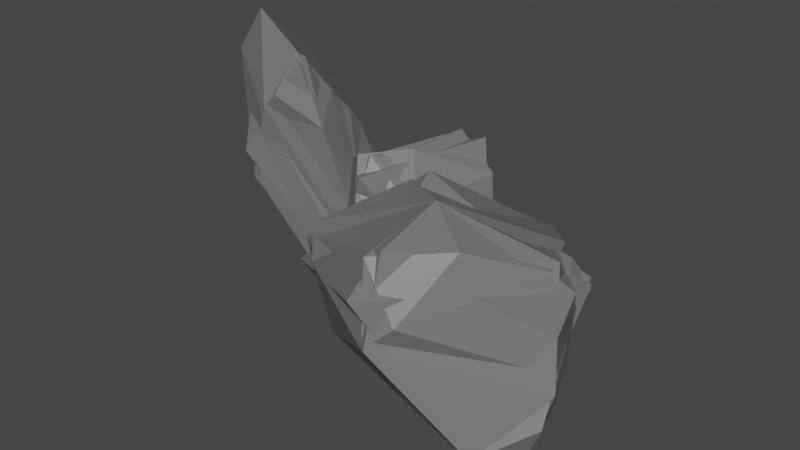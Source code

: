 # Source: rock5.blend  (saved by Blender 2.93.20; exported with 4.5.12 LTS)
import bpy
from mathutils import Matrix  # noqa: F401  (used for matrix-valued properties, if any)

bpy.ops.wm.read_factory_settings(use_empty=True)
scene = bpy.context.scene
scene.name = 'Scene'

# ---- collections
col_rock_lod0 = bpy.data.collections.new('Rock_LOD0'); scene.collection.children.link(col_rock_lod0)
col_rock_lod1 = bpy.data.collections.new('Rock_LOD1'); scene.collection.children.link(col_rock_lod1)
col_rock_lod2 = bpy.data.collections.new('Rock_LOD2'); scene.collection.children.link(col_rock_lod2)

# ---- materials (node trees are filled in below, after node groups)
mat_material = bpy.data.materials.new('Material')
mat_material.alpha_threshold = 0.0
mat_material.use_transparent_shadow = False
mat_material.line_color = (0.0, 0.0, 0.0, 1.0)

# ---- material node trees
mat_material.use_nodes = True; mat_material.node_tree.nodes.clear()
_N = mat_material.node_tree.nodes; _L = mat_material.node_tree.links
n0 = _N.new('ShaderNodeOutputMaterial'); n0.name = 'Material Output'; n0.location = (300, 300)
n1 = _N.new('ShaderNodeBsdfPrincipled'); n1.name = 'Principled BSDF'; n1.location = (10, 300)
n1.distribution = 'GGX'
n1.subsurface_method = 'BURLEY'
n1.inputs[0].default_value = (0.1845, 0.1845, 0.1845, 1.0)
n1.inputs[2].default_value = 0.4
n1.inputs[3].default_value = 1.45
n1.inputs[27].default_value = (0.0, 0.0, 0.0, 1.0)
n1.inputs[28].default_value = 1.0
_L.new(n1.outputs[0], n0.inputs[0])
n0.is_active_output = True

# ---- world
world_world = bpy.data.worlds.new('World'); scene.world = world_world
world_world.use_nodes = True; world_world.node_tree.nodes.clear()
_N = world_world.node_tree.nodes; _L = world_world.node_tree.links
n0 = _N.new('ShaderNodeOutputWorld'); n0.name = 'World Output'; n0.location = (300, 300)
n1 = _N.new('ShaderNodeBackground'); n1.name = 'Background'; n1.location = (10, 300)
n1.inputs[0].default_value = (0.05088, 0.05088, 0.05088, 1.0)
_L.new(n1.outputs[0], n0.inputs[0])
n0.is_active_output = True
world_world.color = (0.05088, 0.05088, 0.05088)
world_world.use_sun_shadow = False
world_world.sun_shadow_jitter_overblur = 0.0

# ---- meshes
me_cube_001 = bpy.data.meshes.new('Cube.001')
me_cube_001.from_pydata([(0.3859, 0.6051, 0.5853), (0.478, 0.4594, -0.5984), (0.155, 0.5279, -0.513), (0.07215, -0.9266, 0.5686), (0.7589, -0.1793, -0.4492), (0.8212, 0.2857, -0.3256), (0.6788, 0.1716, 0.1245), (-0.3223, 0.7675, -0.08516), (0.5435, 0.407, 0.6416), (0.1885, -0.1945, -0.9778), (-0.009019, -0.9743, 0.06599), (0.1376, -0.1867, 0.9755), (-0.6531, -0.2091, 0.6213), (-0.6185, -0.3815, -0.3831), (-0.4259, -0.06883, -0.7619), (-0.8412, -0.1069, -0.3674), (0.5526, -0.5405, -0.08365), (-0.6477, 0.3566, -0.2834), (-0.1747, -0.6011, 0.9736), (0.4164, -0.5208, 0.5538), (-0.2328, -0.8879, -0.5644), (-0.4124, -0.6995, -0.5974), (-0.4433, 0.4074, 0.6191), (0.09836, 0.5767, 0.9215), (-0.1519, 0.7674, 0.4843), (0.7676, 0.05634, -0.7717), (-0.363, -0.5328, -0.2494), (-0.7, -1.071, 1.537), (-0.8837, -1.069, 1.348), (-0.6509, 0.4535, 0.07328), (-0.494, -0.5771, 1.503), (-0.3893, -0.8132, 1.226), (-0.341, -0.4983, 0.5691), (-1.049, -0.9946, 0.5938), (-0.2488, -0.3745, -0.2641), (-1.05, -0.8482, 2.198), (-0.8735, 0.2161, 0.8106), (-0.4374, 0.1904, -0.6816), (-1.082, 0.01772, -0.2739), (-1.4, -0.407, 1.246), (-1.382, -0.8129, 1.761), (-1.53, -0.5764, 1.128), (-0.5279, -0.1468, 1.017), (-1.351, -0.8329, 0.9293), (-0.6659, 0.4591, -0.632), (-0.407, 0.1812, 0.05498), (-1.227, -0.1762, 1.684), (-1.348, -0.3156, 1.664), (-0.9139, -0.3843, -0.3781), (-0.4448, -0.334, -0.78), (-0.747, -0.6907, -0.2177), (-0.5836, -0.9024, 1.925), (1.421, -2.006, 0.4638), (2.223, -1.126, -0.5899), (2.203, -0.912, -0.1905), (-0.209, -0.9157, -0.2243), (1.449, -1.188, -1.135), (1.847, -1.577, -0.8077), (1.354, -1.722, -0.4158), (2.078, -0.8946, 0.7104), (1.178, -2.102, 0.2384), (1.814, -0.2274, -1.019), (0.1375, -0.4324, -0.5537), (0.2524, -1.661, 0.4823), (0.4534, -0.6156, 0.9227), (1.079, 0.1986, 0.03755), (1.728, 0.1408, -0.2224), (1.34, 0.2637, 0.4234), (0.7584, -1.082, -0.9024), (1.778, -0.2216, 0.6008), (-0.2078, -1.148, 0.5044), (0.258, -1.443, -0.2932), (0.7176, 0.2181, -0.7645), (0.9299, 0.3219, -0.5079), (1.123, -1.129, 1.117), (1.1, -1.968, 0.9565), (1.634, -1.491, 0.9785), (1.958, -1.071, -1.234), (1.252, 0.896, -0.4529), (0.5635, 0.7297, -0.3861), (0.6687, 0.6568, -0.2286), (1.3, 0.07012, -0.8785), (0.5999, 0.5482, -0.7682), (0.6585, 0.8004, -0.6405), (0.9395, 0.7467, -0.6809), (0.9955, 0.6469, 0.01408), (1.257, 0.8657, -0.6041), (0.3998, 0.2809, -0.4477), (1.029, -0.03642, -0.7914), (1.519, 0.4828, -0.6891), (1.457, 0.1535, -0.2971), (0.8801, -0.02573, -0.2391), (0.6304, 0.146, -0.1572), (0.9277, 0.02514, -0.0404), (0.8445, 0.3475, -0.8602), (0.9406, 0.3186, 0.03375), (1.573, 0.1792, -0.7034), (1.231, 0.3791, -0.8793), (0.7099, -0.1451, -0.5736), (0.7225, -0.1246, -0.4194), (1.418, 0.5145, -0.1617), (1.494, 0.8183, -0.3814), (1.289, 0.7702, -0.1396), (0.4147, 0.6252, -0.6406)], [], [(9, 14, 2), (12, 17, 15), (3, 10, 16), (16, 10, 20), (8, 23, 11), (8, 11, 19), (6, 4, 5), (10, 3, 18, 12), (16, 19, 3), (1, 2, 0, 8, 6, 5), (14, 15, 17, 7, 2), (16, 4, 6), (7, 17, 22), (18, 3, 19), (20, 21, 14), (11, 23, 22, 18), (1, 5, 25), (7, 0, 2), (12, 22, 17), (21, 20, 13), (15, 14, 13), (16, 6, 19), (11, 18, 19), (19, 6, 8), (4, 16, 20, 9, 25), (23, 0, 24), (22, 23, 24), (8, 0, 23), (9, 2, 25), (7, 24, 0), (13, 14, 21), (13, 20, 10, 12, 15), (20, 14, 9), (12, 18, 22), (5, 4, 25), (1, 25, 2), (24, 7, 22), (35, 40, 28), (38, 43, 41), (29, 36, 42), (42, 36, 46), (34, 49, 37), (34, 37, 45), (32, 30, 31), (36, 29, 44, 38), (42, 45, 29), (27, 28, 26, 34, 32, 31), (40, 41, 43, 33, 28), (42, 30, 32), (33, 43, 48), (44, 29, 45), (46, 47, 40), (37, 49, 48, 44), (27, 31, 51), (33, 26, 28), (38, 48, 43), (47, 46, 39), (41, 40, 39), (42, 32, 45), (37, 44, 45), (45, 32, 34), (30, 42, 46, 35, 51), (49, 26, 50), (48, 49, 50), (34, 26, 49), (35, 28, 51), (33, 50, 26), (39, 40, 47), (39, 46, 36, 38, 41), (46, 40, 35), (38, 44, 48), (31, 30, 51), (27, 51, 28), (50, 33, 48), (61, 66, 54), (64, 69, 67), (55, 62, 68), (68, 62, 72), (60, 75, 63), (60, 63, 71), (58, 56, 57), (62, 55, 70, 64), (68, 71, 55), (53, 54, 52, 60, 58, 57), (66, 67, 69, 59, 54), (68, 56, 58), (59, 69, 74), (70, 55, 71), (72, 73, 66), (63, 75, 74, 70), (53, 57, 77), (59, 52, 54), (64, 74, 69), (73, 72, 65), (67, 66, 65), (68, 58, 71), (63, 70, 71), (71, 58, 60), (56, 68, 72, 61, 77), (75, 52, 76), (74, 75, 76), (60, 52, 75), (61, 54, 77), (59, 76, 52), (65, 66, 73), (65, 72, 62, 64, 67), (72, 66, 61), (64, 70, 74), (57, 56, 77), (53, 77, 54), (76, 59, 74), (87, 92, 80), (90, 95, 93), (81, 88, 94), (94, 88, 98), (86, 101, 89), (86, 89, 97), (84, 82, 83), (88, 81, 96, 90), (94, 97, 81), (79, 80, 78, 86, 84, 83), (92, 93, 95, 85, 80), (94, 82, 84), (85, 95, 100), (96, 81, 97), (98, 99, 92), (89, 101, 100, 96), (79, 83, 103), (85, 78, 80), (90, 100, 95), (99, 98, 91), (93, 92, 91), (94, 84, 97), (89, 96, 97), (97, 84, 86), (82, 94, 98, 87, 103), (101, 78, 102), (100, 101, 102), (86, 78, 101), (87, 80, 103), (85, 102, 78), (91, 92, 99), (91, 98, 88, 90, 93), (98, 92, 87), (90, 96, 100), (83, 82, 103), (79, 103, 80), (102, 85, 100)])
_uv = me_cube_001.uv_layers.new(name='UVMap')
_uv.uv.foreach_set('vector', [0.2708, 0.6498, 0.1917, 0.6341, 0.2727, 0.5391, 0.5844, 0.09273, 0.4532, 0.1908, 0.4509, 0.105, 0.5679, 0.8636, 0.5027, 0.8781, 0.4867, 0.7515, 0.4867, 0.7515, 0.5027, 0.8781, 0.4508, 0.8932, 0.6517, 0.5914, 0.7242, 0.5749, 0.7288, 0.6478, 0.6517, 0.5914, 0.7288, 0.6478, 0.6736, 0.6731, 0.5429, 0.6196, 0.4308, 0.649, 0.448, 0.5845, 0.5027, 0.8781, 0.5679, 0.8636, 0.611, 0.8919, 0.5842, 0.9269, 0.5515, 0.7224, 0.5835, 0.7033, 0.5596, 0.7369, 0.3227, 0.562, 0.4479, 0.362, 0.5821, 0.4268, 0.6517, 0.5914, 0.5429, 0.6196, 0.448, 0.5845, 0.1917, 0.6341, 0.1293, 0.6402, 0.4532, 0.1908, 0.4887, 0.319, 0.2727, 0.5391, 0.4867, 0.7515, 0.4308, 0.649, 0.5429, 0.6196, 0.4887, 0.319, 0.4532, 0.1908, 0.5655, 0.239, 0.611, 0.8919, 0.5679, 0.8636, 0.6036, 0.8273, 0.2278, 0.7301, 0.199, 0.7148, 0.1917, 0.6341, 0.7288, 0.6478, 0.6081, 0.3864, 0.5655, 0.239, 0.7629, 0.6765, 0.3459, 0.5734, 0.448, 0.5845, 0.3751, 0.6193, 0.4887, 0.319, 0.5821, 0.4268, 0.4479, 0.362, 0.5844, 0.09273, 0.5655, 0.239, 0.4532, 0.1908, 0.199, 0.7148, 0.2278, 0.7301, 0.1567, 0.6881, 0.1293, 0.6402, 0.1917, 0.6341, 0.1567, 0.6881, 0.4867, 0.7515, 0.5429, 0.6196, 0.5515, 0.7378, 0.6241, 0.8724, 0.611, 0.8919, 0.6036, 0.8273, 0.6736, 0.6731, 0.5429, 0.6196, 0.6517, 0.5914, 0.4308, 0.649, 0.2834, 0.75, 0.2278, 0.7301, 0.2708, 0.6498, 0.3751, 0.6193, 0.6081, 0.3864, 0.5821, 0.4268, 0.5641, 0.3509, 0.6005, 0.3263, 0.6081, 0.3864, 0.5641, 0.3509, 0.5936, 0.4488, 0.5821, 0.4268, 0.6081, 0.3864, 0.2708, 0.6498, 0.2727, 0.5391, 0.3751, 0.6193, 0.4887, 0.319, 0.5641, 0.3509, 0.5821, 0.4268, 0.1567, 0.6881, 0.1917, 0.6341, 0.199, 0.7148, 0.1567, 0.6881, 0.4746, 0.005289, 0.5482, 0.01203, 0.5844, 0.09273, 0.4509, 0.105, 0.2278, 0.7301, 0.1917, 0.6341, 0.2708, 0.6498, 0.5844, 0.09273, 0.6149, 0.07068, 0.5655, 0.239, 0.448, 0.5845, 0.4308, 0.649, 0.3751, 0.6193, 0.3459, 0.5734, 0.3751, 0.6193, 0.2727, 0.5391, 0.5641, 0.3509, 0.4887, 0.319, 0.5655, 0.239, 0.2708, 0.6498, 0.1917, 0.6341, 0.2727, 0.5391, 0.5844, 0.09273, 0.4532, 0.1908, 0.4509, 0.105, 0.5679, 0.8636, 0.5027, 0.8781, 0.4867, 0.7515, 0.4867, 0.7515, 0.5027, 0.8781, 0.4508, 0.8932, 0.6517, 0.5914, 0.7242, 0.5749, 0.7288, 0.6478, 0.6517, 0.5914, 0.7288, 0.6478, 0.6736, 0.6731, 0.5429, 0.6196, 0.4308, 0.649, 0.448, 0.5845, 0.5027, 0.8781, 0.5679, 0.8636, 0.611, 0.8919, 0.5842, 0.9269, 0.5515, 0.7224, 0.5835, 0.7033, 0.5596, 0.7369, 0.3227, 0.562, 0.4479, 0.362, 0.5821, 0.4268, 0.6517, 0.5914, 0.5429, 0.6196, 0.448, 0.5845, 0.1917, 0.6341, 0.1293, 0.6402, 0.4532, 0.1908, 0.4887, 0.319, 0.2727, 0.5391, 0.4867, 0.7515, 0.4308, 0.649, 0.5429, 0.6196, 0.4887, 0.319, 0.4532, 0.1908, 0.5655, 0.239, 0.611, 0.8919, 0.5679, 0.8636, 0.6036, 0.8273, 0.2278, 0.7301, 0.199, 0.7148, 0.1917, 0.6341, 0.7288, 0.6478, 0.6081, 0.3864, 0.5655, 0.239, 0.7629, 0.6765, 0.3459, 0.5734, 0.448, 0.5845, 0.3751, 0.6193, 0.4887, 0.319, 0.5821, 0.4268, 0.4479, 0.362, 0.5844, 0.09273, 0.5655, 0.239, 0.4532, 0.1908, 0.199, 0.7148, 0.2278, 0.7301, 0.1567, 0.6881, 0.1293, 0.6402, 0.1917, 0.6341, 0.1567, 0.6881, 0.4867, 0.7515, 0.5429, 0.6196, 0.5515, 0.7378, 0.6241, 0.8724, 0.611, 0.8919, 0.6036, 0.8273, 0.6736, 0.6731, 0.5429, 0.6196, 0.6517, 0.5914, 0.4308, 0.649, 0.2834, 0.75, 0.2278, 0.7301, 0.2708, 0.6498, 0.3751, 0.6193, 0.6081, 0.3864, 0.5821, 0.4268, 0.5641, 0.3509, 0.6005, 0.3263, 0.6081, 0.3864, 0.5641, 0.3509, 0.5936, 0.4488, 0.5821, 0.4268, 0.6081, 0.3864, 0.2708, 0.6498, 0.2727, 0.5391, 0.3751, 0.6193, 0.4887, 0.319, 0.5641, 0.3509, 0.5821, 0.4268, 0.1567, 0.6881, 0.1917, 0.6341, 0.199, 0.7148, 0.1567, 0.6881, 0.4746, 0.005289, 0.5482, 0.01203, 0.5844, 0.09273, 0.4509, 0.105, 0.2278, 0.7301, 0.1917, 0.6341, 0.2708, 0.6498, 0.5844, 0.09273, 0.6149, 0.07068, 0.5655, 0.239, 0.448, 0.5845, 0.4308, 0.649, 0.3751, 0.6193, 0.3459, 0.5734, 0.3751, 0.6193, 0.2727, 0.5391, 0.5641, 0.3509, 0.4887, 0.319, 0.5655, 0.239, 0.2708, 0.6498, 0.1917, 0.6341, 0.2727, 0.5391, 0.5844, 0.09273, 0.4532, 0.1908, 0.4509, 0.105, 0.5679, 0.8636, 0.5027, 0.8781, 0.4867, 0.7515, 0.4867, 0.7515, 0.5027, 0.8781, 0.4508, 0.8932, 0.6517, 0.5914, 0.7242, 0.5749, 0.7288, 0.6478, 0.6517, 0.5914, 0.7288, 0.6478, 0.6736, 0.6731, 0.5429, 0.6196, 0.4308, 0.649, 0.448, 0.5845, 0.5027, 0.8781, 0.5679, 0.8636, 0.611, 0.8919, 0.5842, 0.9269, 0.5515, 0.7224, 0.5835, 0.7033, 0.5596, 0.7369, 0.3227, 0.562, 0.4479, 0.362, 0.5821, 0.4268, 0.6517, 0.5914, 0.5429, 0.6196, 0.448, 0.5845, 0.1917, 0.6341, 0.1293, 0.6402, 0.4532, 0.1908, 0.4887, 0.319, 0.2727, 0.5391, 0.4867, 0.7515, 0.4308, 0.649, 0.5429, 0.6196, 0.4887, 0.319, 0.4532, 0.1908, 0.5655, 0.239, 0.611, 0.8919, 0.5679, 0.8636, 0.6036, 0.8273, 0.2278, 0.7301, 0.199, 0.7148, 0.1917, 0.6341, 0.7288, 0.6478, 0.6081, 0.3864, 0.5655, 0.239, 0.7629, 0.6765, 0.3459, 0.5734, 0.448, 0.5845, 0.3751, 0.6193, 0.4887, 0.319, 0.5821, 0.4268, 0.4479, 0.362, 0.5844, 0.09273, 0.5655, 0.239, 0.4532, 0.1908, 0.199, 0.7148, 0.2278, 0.7301, 0.1567, 0.6881, 0.1293, 0.6402, 0.1917, 0.6341, 0.1567, 0.6881, 0.4867, 0.7515, 0.5429, 0.6196, 0.5515, 0.7378, 0.6241, 0.8724, 0.611, 0.8919, 0.6036, 0.8273, 0.6736, 0.6731, 0.5429, 0.6196, 0.6517, 0.5914, 0.4308, 0.649, 0.2834, 0.75, 0.2278, 0.7301, 0.2708, 0.6498, 0.3751, 0.6193, 0.6081, 0.3864, 0.5821, 0.4268, 0.5641, 0.3509, 0.6005, 0.3263, 0.6081, 0.3864, 0.5641, 0.3509, 0.5936, 0.4488, 0.5821, 0.4268, 0.6081, 0.3864, 0.2708, 0.6498, 0.2727, 0.5391, 0.3751, 0.6193, 0.4887, 0.319, 0.5641, 0.3509, 0.5821, 0.4268, 0.1567, 0.6881, 0.1917, 0.6341, 0.199, 0.7148, 0.1567, 0.6881, 0.4746, 0.005289, 0.5482, 0.01203, 0.5844, 0.09273, 0.4509, 0.105, 0.2278, 0.7301, 0.1917, 0.6341, 0.2708, 0.6498, 0.5844, 0.09273, 0.6149, 0.07068, 0.5655, 0.239, 0.448, 0.5845, 0.4308, 0.649, 0.3751, 0.6193, 0.3459, 0.5734, 0.3751, 0.6193, 0.2727, 0.5391, 0.5641, 0.3509, 0.4887, 0.319, 0.5655, 0.239, 0.2708, 0.6498, 0.1917, 0.6341, 0.2727, 0.5391, 0.5844, 0.09273, 0.4532, 0.1908, 0.4509, 0.105, 0.5679, 0.8636, 0.5027, 0.8781, 0.4867, 0.7515, 0.4867, 0.7515, 0.5027, 0.8781, 0.4508, 0.8932, 0.6517, 0.5914, 0.7242, 0.5749, 0.7288, 0.6478, 0.6517, 0.5914, 0.7288, 0.6478, 0.6736, 0.6731, 0.5429, 0.6196, 0.4308, 0.649, 0.448, 0.5845, 0.5027, 0.8781, 0.5679, 0.8636, 0.611, 0.8919, 0.5842, 0.9269, 0.5515, 0.7224, 0.5835, 0.7033, 0.5596, 0.7369, 0.3227, 0.562, 0.4479, 0.362, 0.5821, 0.4268, 0.6517, 0.5914, 0.5429, 0.6196, 0.448, 0.5845, 0.1917, 0.6341, 0.1293, 0.6402, 0.4532, 0.1908, 0.4887, 0.319, 0.2727, 0.5391, 0.4867, 0.7515, 0.4308, 0.649, 0.5429, 0.6196, 0.4887, 0.319, 0.4532, 0.1908, 0.5655, 0.239, 0.611, 0.8919, 0.5679, 0.8636, 0.6036, 0.8273, 0.2278, 0.7301, 0.199, 0.7148, 0.1917, 0.6341, 0.7288, 0.6478, 0.6081, 0.3864, 0.5655, 0.239, 0.7629, 0.6765, 0.3459, 0.5734, 0.448, 0.5845, 0.3751, 0.6193, 0.4887, 0.319, 0.5821, 0.4268, 0.4479, 0.362, 0.5844, 0.09273, 0.5655, 0.239, 0.4532, 0.1908, 0.199, 0.7148, 0.2278, 0.7301, 0.1567, 0.6881, 0.1293, 0.6402, 0.1917, 0.6341, 0.1567, 0.6881, 0.4867, 0.7515, 0.5429, 0.6196, 0.5515, 0.7378, 0.6241, 0.8724, 0.611, 0.8919, 0.6036, 0.8273, 0.6736, 0.6731, 0.5429, 0.6196, 0.6517, 0.5914, 0.4308, 0.649, 0.2834, 0.75, 0.2278, 0.7301, 0.2708, 0.6498, 0.3751, 0.6193, 0.6081, 0.3864, 0.5821, 0.4268, 0.5641, 0.3509, 0.6005, 0.3263, 0.6081, 0.3864, 0.5641, 0.3509, 0.5936, 0.4488, 0.5821, 0.4268, 0.6081, 0.3864, 0.2708, 0.6498, 0.2727, 0.5391, 0.3751, 0.6193, 0.4887, 0.319, 0.5641, 0.3509, 0.5821, 0.4268, 0.1567, 0.6881, 0.1917, 0.6341, 0.199, 0.7148, 0.1567, 0.6881, 0.4746, 0.005289, 0.5482, 0.01203, 0.5844, 0.09273, 0.4509, 0.105, 0.2278, 0.7301, 0.1917, 0.6341, 0.2708, 0.6498, 0.5844, 0.09273, 0.6149, 0.07068, 0.5655, 0.239, 0.448, 0.5845, 0.4308, 0.649, 0.3751, 0.6193, 0.3459, 0.5734, 0.3751, 0.6193, 0.2727, 0.5391, 0.5641, 0.3509, 0.4887, 0.319, 0.5655, 0.239])
me_cube_001.materials.append(mat_material)
me_cube_001.use_remesh_preserve_volume = False
me_cube_001.use_remesh_preserve_attributes = False
me_cube_001.use_mirror_vertex_groups = False
me_cube_001.update()
me_cube_002 = bpy.data.meshes.new('Cube.002')
me_cube_002.from_pydata([(0.5566, 0.4551, 0.6394), (0.2632, 0.5152, -0.5593), (0.08044, -0.9702, 0.4788), (0.6683, -0.3951, -0.2394), (0.1885, -0.1945, -0.9778), (-0.05695, -0.5666, 0.982), (-0.6531, -0.2091, 0.6213), (-0.8281, -0.1286, -0.3288), (-0.4259, -0.06883, -0.7619), (-0.4037, 0.7506, -0.1112), (0.4164, -0.5208, 0.5538), (-0.2841, -0.8599, -0.5887), (-0.4433, 0.4074, 0.6191), (0.04156, 0.662, 0.8703), (0.8156, 0.1794, -0.6761), (-0.2398, -0.4096, -0.2584), (-0.8313, -1.083, 1.404), (-0.499, -0.3332, 1.249), (-1.05, -0.8482, 2.198), (-0.5564, 0.4015, -0.6473), (-1.51, -0.5524, 1.094), (-1.382, -0.8129, 1.761), (-1.116, -0.991, 0.6196), (-0.6062, 0.4799, 0.08398), (-1.253, -0.1846, 1.689), (-1.145, -0.119, -0.2274), (-0.4763, -0.3967, -0.7575), (-0.5268, -0.9398, 1.835), (1.232, -2.137, 0.2551), (2.235, -0.9754, -0.331), (-0.1824, -0.8337, -0.3259), (1.046, -1.15, -1.032), (1.847, -1.577, -0.8077), (1.814, -0.2274, -1.019), (-0.1693, -1.286, 0.4255), (0.4534, -0.6156, 0.9227), (1.287, 0.2327, 0.4266), (1.728, 0.1408, -0.2224), (2.075, -0.7875, 0.7544), (0.258, -1.443, -0.2932), (0.7628, 0.2721, -0.7185), (1.123, -1.129, 1.117), (1.227, -1.917, 1.024), (1.958, -1.071, -1.234), (1.253, 0.8925, -0.5918), (0.6234, 0.684, -0.2752), (0.7354, 0.4389, -0.8365), (1.558, 0.2378, -0.7442), (0.9474, 0.02395, -0.05955), (0.4464, 0.1698, -0.3526), (0.995, 0.6074, 0.04766), (1.299, 0.08474, -0.9239), (0.7051, -0.153, -0.5371), (1.444, 0.1858, -0.2082), (1.475, 0.8323, -0.3175), (0.4604, 0.7101, -0.6295)], [], [(4, 8, 1), (6, 9, 7), (3, 2, 11), (0, 13, 5), (0, 5, 10), (0, 3, 14), (3, 10, 2), (0, 14, 1), (5, 2, 10), (9, 0, 1), (6, 12, 9), (3, 0, 10), (4, 1, 14), (9, 13, 0), (7, 8, 11), (11, 8, 4), (6, 5, 12), (13, 9, 12), (18, 21, 16), (25, 22, 20), (17, 23, 24), (15, 26, 19), (15, 19, 23), (15, 17, 27), (15, 27, 16), (22, 15, 16), (17, 15, 23), (18, 16, 27), (22, 26, 15), (20, 21, 24), (24, 21, 18), (26, 22, 25), (33, 37, 29), (35, 38, 36), (31, 30, 40), (28, 42, 34), (28, 34, 39), (28, 31, 32), (31, 39, 30), (28, 32, 29), (34, 30, 39), (29, 32, 43), (38, 28, 29), (35, 41, 38), (31, 28, 39), (8, 7, 9, 1), (33, 29, 43), (38, 42, 28), (36, 37, 40), (40, 37, 33), (35, 34, 41), (32, 31, 43), (42, 38, 41), (53, 50, 48), (46, 51, 52), (44, 54, 47), (44, 47, 51), (44, 46, 55), (44, 55, 45), (50, 44, 45), (46, 44, 51), (49, 45, 55), (50, 54, 44), (48, 49, 52), (54, 50, 53), (2, 5, 6), (3, 11, 4, 14), (5, 13, 12), (2, 6, 7, 11), (21, 20, 22, 16), (23, 19, 25), (24, 18, 27, 17), (19, 26, 25), (23, 25, 20, 24), (37, 36, 38, 29), (30, 34, 35), (31, 40, 33, 43), (34, 42, 41), (30, 35, 36, 40), (49, 48, 50, 45), (51, 47, 53), (46, 52, 49, 55), (47, 54, 53), (51, 53, 48, 52)])
_uv = me_cube_002.uv_layers.new(name='UVMap')
_uv.uv.foreach_set('vector', [0.2708, 0.6498, 0.1917, 0.6341, 0.2977, 0.5509, 0.5844, 0.09273, 0.4844, 0.3032, 0.4315, 0.1435, 0.4624, 0.7069, 0.5563, 0.8662, 0.4508, 0.8932, 0.6254, 0.5486, 0.7242, 0.5749, 0.7564, 0.6711, 0.6254, 0.5486, 0.7564, 0.6711, 0.6736, 0.6731, 0.6254, 0.5486, 0.3475, 0.7061, 0.3961, 0.6093, 0.5515, 0.7224, 0.5835, 0.7033, 0.5596, 0.7369, 0.6254, 0.5486, 0.3961, 0.6093, 0.4051, 0.4304, 0.6135, 0.8882, 0.5563, 0.8662, 0.6036, 0.8273, 0.4844, 0.3032, 0.6254, 0.5486, 0.4051, 0.4304, 0.5844, 0.09273, 0.5655, 0.239, 0.4844, 0.3032, 0.4624, 0.7069, 0.6254, 0.5486, 0.5515, 0.7378, 0.2708, 0.6498, 0.2977, 0.5509, 0.3961, 0.6093, 0.4844, 0.3032, 0.6001, 0.38, 0.6254, 0.5486, 0.4315, 0.1435, 0.1917, 0.6341, 0.2214, 0.7267, 0.2214, 0.7267, 0.1917, 0.6341, 0.2708, 0.6498, 0.5844, 0.09273, 0.6149, 0.07068, 0.5655, 0.239, 0.6001, 0.38, 0.4844, 0.3032, 0.5655, 0.239, 0.2708, 0.6498, 0.1917, 0.6341, 0.2942, 0.5492, 0.5807, 0.1216, 0.4842, 0.3026, 0.4377, 0.1311, 0.4611, 0.7044, 0.565, 0.8599, 0.4508, 0.8932, 0.6316, 0.5563, 0.7242, 0.5749, 0.7518, 0.6672, 0.6316, 0.5563, 0.7518, 0.6672, 0.6736, 0.6731, 0.6316, 0.5563, 0.3511, 0.7036, 0.3848, 0.6147, 0.6316, 0.5563, 0.3848, 0.6147, 0.4112, 0.4206, 0.4842, 0.3026, 0.6316, 0.5563, 0.4112, 0.4206, 0.4611, 0.7044, 0.6316, 0.5563, 0.5515, 0.7378, 0.2708, 0.6498, 0.2942, 0.5492, 0.3848, 0.6147, 0.4842, 0.3026, 0.6045, 0.3835, 0.6316, 0.5563, 0.4377, 0.1311, 0.1917, 0.6341, 0.2242, 0.7283, 0.2242, 0.7283, 0.1917, 0.6341, 0.2708, 0.6498, 0.6045, 0.3835, 0.4842, 0.3026, 0.5807, 0.1216, 0.2708, 0.6498, 0.1917, 0.6341, 0.2977, 0.5509, 0.5844, 0.09273, 0.4844, 0.3032, 0.4315, 0.1435, 0.4624, 0.7069, 0.5563, 0.8662, 0.4508, 0.8932, 0.6254, 0.5486, 0.7242, 0.5749, 0.7564, 0.6711, 0.6254, 0.5486, 0.7564, 0.6711, 0.6736, 0.6731, 0.6254, 0.5486, 0.3475, 0.7061, 0.448, 0.5845, 0.5515, 0.7224, 0.5835, 0.7033, 0.5596, 0.7369, 0.6254, 0.5486, 0.448, 0.5845, 0.4051, 0.4304, 0.6135, 0.8882, 0.5563, 0.8662, 0.6036, 0.8273, 0.2977, 0.5509, 0.448, 0.5845, 0.3751, 0.6193, 0.4844, 0.3032, 0.6254, 0.5486, 0.4051, 0.4304, 0.5844, 0.09273, 0.5655, 0.239, 0.4844, 0.3032, 0.4624, 0.7069, 0.6254, 0.5486, 0.5515, 0.7378, 0.1917, 0.6341, 0.1311, 0.6434, 0.4844, 0.3032, 0.2977, 0.5509, 0.2708, 0.6498, 0.2977, 0.5509, 0.3751, 0.6193, 0.4844, 0.3032, 0.6001, 0.38, 0.6254, 0.5486, 0.4315, 0.1435, 0.1917, 0.6341, 0.2214, 0.7267, 0.2214, 0.7267, 0.1917, 0.6341, 0.2708, 0.6498, 0.5844, 0.09273, 0.6149, 0.07068, 0.5655, 0.239, 0.448, 0.5845, 0.3475, 0.7061, 0.3751, 0.6193, 0.6001, 0.38, 0.4844, 0.3032, 0.5655, 0.239, 0.5814, 0.1163, 0.4844, 0.3032, 0.4315, 0.1435, 0.4624, 0.7069, 0.5617, 0.8618, 0.4508, 0.8932, 0.6254, 0.5486, 0.7242, 0.5749, 0.7564, 0.6711, 0.6254, 0.5486, 0.7564, 0.6711, 0.6736, 0.6731, 0.6254, 0.5486, 0.3475, 0.7061, 0.3961, 0.6093, 0.6254, 0.5486, 0.3961, 0.6093, 0.4051, 0.4304, 0.4844, 0.3032, 0.6254, 0.5486, 0.4051, 0.4304, 0.4624, 0.7069, 0.6254, 0.5486, 0.5515, 0.7378, 0.2437, 0.6444, 0.2977, 0.5509, 0.3961, 0.6093, 0.4844, 0.3032, 0.6001, 0.38, 0.6254, 0.5486, 0.4315, 0.1435, 0.2437, 0.6444, 0.2214, 0.7267, 0.6001, 0.38, 0.4844, 0.3032, 0.5814, 0.1163, 0.5563, 0.8662, 0.6135, 0.8882, 0.5842, 0.9269, 0.3475, 0.7061, 0.2214, 0.7267, 0.2708, 0.6498, 0.3961, 0.6093, 0.7564, 0.6711, 0.6001, 0.38, 0.5655, 0.239, 0.5482, 0.01203, 0.5844, 0.09273, 0.4315, 0.1435, 0.4746, 0.005289, 0.1917, 0.6341, 0.1305, 0.6424, 0.4842, 0.3026, 0.2942, 0.5492, 0.565, 0.8599, 0.6153, 0.8856, 0.5842, 0.9269, 0.2242, 0.7283, 0.2708, 0.6498, 0.3848, 0.6147, 0.3511, 0.7036, 0.7518, 0.6672, 0.6045, 0.3835, 0.5807, 0.1216, 0.5482, 0.01203, 0.5807, 0.1216, 0.4377, 0.1311, 0.4746, 0.005289, 0.1917, 0.6341, 0.1311, 0.6434, 0.4844, 0.3032, 0.2977, 0.5509, 0.5563, 0.8662, 0.6135, 0.8882, 0.5842, 0.9269, 0.3475, 0.7061, 0.2214, 0.7267, 0.2708, 0.6498, 0.3751, 0.6193, 0.7564, 0.6711, 0.6001, 0.38, 0.5655, 0.239, 0.5482, 0.01203, 0.5844, 0.09273, 0.4315, 0.1435, 0.4746, 0.005289, 0.2437, 0.6444, 0.1311, 0.6434, 0.4844, 0.3032, 0.2977, 0.5509, 0.5617, 0.8618, 0.6135, 0.8882, 0.5842, 0.9269, 0.3475, 0.7061, 0.2214, 0.7267, 0.2437, 0.6444, 0.3961, 0.6093, 0.7564, 0.6711, 0.6001, 0.38, 0.5814, 0.1163, 0.5482, 0.01203, 0.5814, 0.1163, 0.4315, 0.1435, 0.4746, 0.005289])
me_cube_002.materials.append(mat_material)
me_cube_002.use_remesh_preserve_volume = False
me_cube_002.use_remesh_preserve_attributes = False
me_cube_002.use_mirror_vertex_groups = False
me_cube_002.update()
me_cube_003 = bpy.data.meshes.new('Cube.003')
me_cube_003.from_pydata([(0.3664, 0.5948, 0.9013), (0.8828, 0.04918, -0.6865), (-0.4914, -0.5941, -0.6062), (-0.06515, -0.2411, -0.9743), (-0.2826, 0.7792, -0.2716), (0.04443, -0.8375, 0.8871), (-0.7262, -0.07357, 0.5766), (-0.2924, -0.3606, -0.7192), (-0.4948, -0.8844, 1.882), (-1.397, -0.5803, 1.839), (-1.08, -1.106, 0.9195), (-0.5692, 0.5608, -0.5106), (-1.145, -0.119, -0.2274), (1.156, -2.222, 0.7096), (1.89, -1.244, -1.28), (1.287, 0.2327, 0.4266), (1.743, 0.03926, -0.8155), (2.243, -0.7978, 0.5434), (-0.3721, -1.175, 0.09319), (0.7628, 0.2721, -0.7185), (0.6272, -0.5793, 1.041), (1.435, 0.9193, -0.4912), (0.4429, 0.6721, -0.7062), (0.636, -0.06934, -0.3021), (0.8825, 0.6458, 0.02627), (1.486, 0.1371, -0.8767), (1.444, 0.1858, -0.2082)], [], [(6, 4, 2), (1, 5, 2), (0, 1, 4), (1, 0, 5), (1, 2, 3), (3, 4, 1), (0, 4, 6), (12, 10, 9), (8, 11, 9), (7, 8, 10), (8, 7, 11), (9, 10, 8), (7, 10, 12), (20, 17, 15), (14, 18, 19), (13, 14, 17), (14, 13, 18), (14, 19, 16), (16, 17, 14), (15, 16, 19), (13, 17, 20), (26, 24, 23), (22, 25, 23), (21, 22, 24), (22, 21, 25), (23, 24, 22), (21, 24, 26), (3, 2, 4), (5, 0, 6), (5, 6, 2), (18, 20, 15, 19), (11, 7, 12), (11, 12, 9), (16, 15, 17), (18, 13, 20), (25, 21, 26), (25, 26, 23)])
_uv = me_cube_003.uv_layers.new(name='UVMap')
_uv.uv.foreach_set('vector', [0.5814, 0.1163, 0.4679, 0.3297, 0.46, 0.05186, 0.4624, 0.7069, 0.5891, 0.8758, 0.4508, 0.8932, 0.6766, 0.5622, 0.3907, 0.62, 0.4679, 0.3297, 0.4624, 0.7069, 0.6766, 0.5622, 0.5515, 0.7378, 0.3907, 0.62, 0.2922, 0.5303, 0.2437, 0.6444, 0.2437, 0.6444, 0.4455, 0.3548, 0.3907, 0.62, 0.6123, 0.4612, 0.4679, 0.3297, 0.5814, 0.1163, 0.5807, 0.1216, 0.4577, 0.3454, 0.4692, 0.0237, 0.4611, 0.7044, 0.6048, 0.8802, 0.4508, 0.8932, 0.7053, 0.5711, 0.3844, 0.6156, 0.4577, 0.3454, 0.4611, 0.7044, 0.7053, 0.5711, 0.5515, 0.7378, 0.2435, 0.6412, 0.4152, 0.3921, 0.3844, 0.6156, 0.61, 0.4187, 0.4577, 0.3454, 0.5807, 0.1216, 0.5814, 0.1163, 0.4679, 0.3297, 0.4315, 0.1435, 0.4624, 0.7069, 0.5891, 0.8758, 0.4508, 0.8932, 0.6766, 0.5622, 0.3907, 0.62, 0.4679, 0.3297, 0.4624, 0.7069, 0.6766, 0.5622, 0.5515, 0.7378, 0.3907, 0.62, 0.2214, 0.7267, 0.2437, 0.6444, 0.2437, 0.6444, 0.4455, 0.3548, 0.3907, 0.62, 0.4315, 0.1435, 0.2437, 0.6444, 0.2214, 0.7267, 0.6123, 0.4612, 0.4679, 0.3297, 0.5814, 0.1163, 0.5814, 0.1163, 0.4679, 0.3297, 0.46, 0.05186, 0.4624, 0.7069, 0.5891, 0.8758, 0.4508, 0.8932, 0.6766, 0.5622, 0.3907, 0.62, 0.4679, 0.3297, 0.4624, 0.7069, 0.6766, 0.5622, 0.5515, 0.7378, 0.2809, 0.5568, 0.4455, 0.3548, 0.3907, 0.62, 0.6123, 0.4612, 0.4679, 0.3297, 0.5814, 0.1163, 0.2437, 0.6444, 0.1311, 0.6434, 0.4679, 0.3297, 0.7174, 0.672, 0.6123, 0.4612, 0.5814, 0.1163, 0.5482, 0.01203, 0.5814, 0.1163, 0.46, 0.05186, 0.5482, 0.01203, 0.5814, 0.1163, 0.4315, 0.1435, 0.4746, 0.005289, 0.7355, 0.6684, 0.61, 0.4187, 0.5807, 0.1216, 0.5482, 0.01203, 0.5807, 0.1216, 0.4692, 0.0237, 0.2437, 0.6444, 0.1311, 0.6434, 0.4679, 0.3297, 0.7174, 0.672, 0.6123, 0.4612, 0.5814, 0.1163, 0.7174, 0.672, 0.6123, 0.4612, 0.5814, 0.1163, 0.5482, 0.01203, 0.5814, 0.1163, 0.46, 0.05186])
me_cube_003.materials.append(mat_material)
me_cube_003.use_remesh_preserve_volume = False
me_cube_003.use_remesh_preserve_attributes = False
me_cube_003.use_mirror_vertex_groups = False
me_cube_003.update()

# ---- objects
ob_rock_lod0 = bpy.data.objects.new('Rock_LOD0', me_cube_001)
ob_rock_lod1 = bpy.data.objects.new('Rock_LOD1', me_cube_002)
ob_rock_lod2 = bpy.data.objects.new('Rock_LOD2', me_cube_003)

# ---- transforms, parenting, visibility, modifiers, constraints
ob_rock_lod0.location = (0.0, 0.0, 0.0)
ob_rock_lod0.scale = (2.316, 2.316, 2.316)
ob_rock_lod0.lock_rotations_4d = False
ob_rock_lod0.empty_display_type = 'ARROWS'
ob_rock_lod0.lineart.crease_threshold = 0.0
ob_rock_lod1.location = (0.0, 0.0, 0.0)
ob_rock_lod1.scale = (2.316, 2.316, 2.316)
ob_rock_lod1.lock_rotations_4d = False
ob_rock_lod1.empty_display_type = 'ARROWS'
ob_rock_lod1.lineart.crease_threshold = 0.0
ob_rock_lod2.location = (0.0, 0.0, 0.0)
ob_rock_lod2.scale = (2.316, 2.316, 2.316)
ob_rock_lod2.lock_rotations_4d = False
ob_rock_lod2.empty_display_type = 'ARROWS'
ob_rock_lod2.lineart.crease_threshold = 0.0

# ---- collection membership
col_rock_lod0.objects.link(ob_rock_lod0)
col_rock_lod1.objects.link(ob_rock_lod1)
col_rock_lod2.objects.link(ob_rock_lod2)

# ---- scene / render settings (as saved in the file)
scene.frame_start = 1; scene.frame_end = 250; scene.frame_set(1)
scene.render.engine = 'BLENDER_EEVEE_NEXT'
scene.cycles.use_denoising = False
scene.cycles.samples = 128
scene.cycles.sampling_pattern = 'TABULATED_SOBOL'
scene.cycles.use_adaptive_sampling = False
scene.cycles.use_light_tree = False
scene.view_settings.view_transform = 'Filmic'
bpy.context.view_layer.update()

# ---- added for rendering (the .blend has no active camera and no usable light): camera, sun
cam_auto = bpy.data.cameras.new('AutoCamera')
cam_auto.lens = 50.0
cam_auto.sensor_width = 36.0
cam_auto.clip_end = 1000.0
ob_auto_camera = bpy.data.objects.new('AutoCamera', cam_auto)
scene.collection.objects.link(ob_auto_camera)
ob_auto_camera.location = (13.7188, -16.9803, 11.3786)
ob_auto_camera.rotation_euler = (1.09748, -7.21219e-08, 0.694738)
scene.camera = ob_auto_camera
light_auto_sun = bpy.data.lights.new('AutoSun', 'SUN')
light_auto_sun.energy = 3.0
light_auto_sun.angle = 0.0523599
ob_auto_sun = bpy.data.objects.new('AutoSun', light_auto_sun)
scene.collection.objects.link(ob_auto_sun)
ob_auto_sun.rotation_euler = (0.872665, 0.174533, 0.523599)
bpy.context.view_layer.update()
